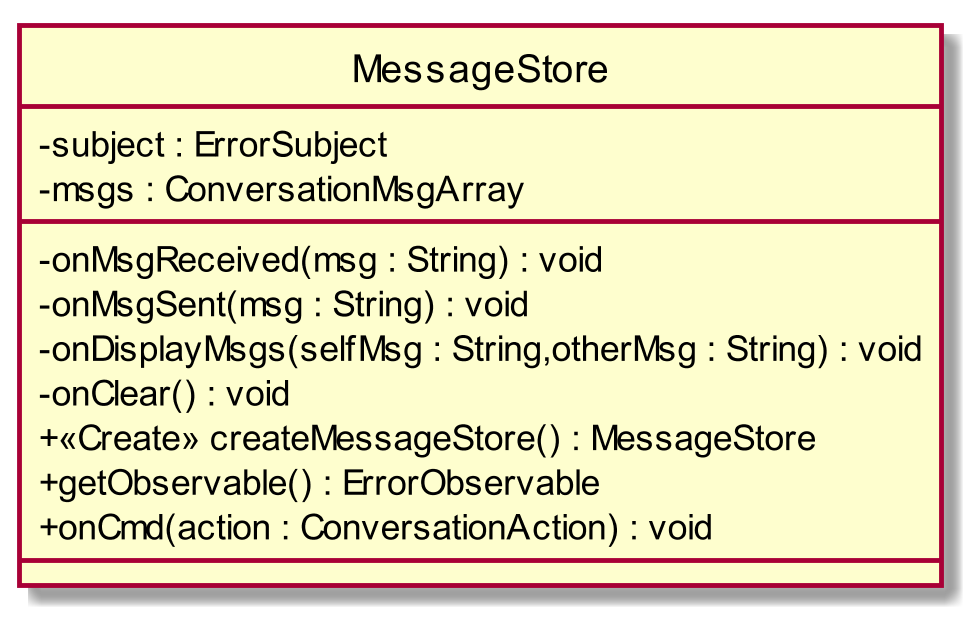

The diagram above was rendered by PlantUML. Its source (embedded in the PNG):
@startuml
scale 1000*1000
skinparam classAttributeIconSize 0
class MessageStore{
- subject : ErrorSubject
- msgs : ConversationMsgArray
__
- onMsgReceived(msg : String) : void
- onMsgSent(msg : String) : void
- onDisplayMsgs(selfMsg : String,otherMsg : String) : void
- onClear() : void
+ <<Create>> createMessageStore() : MessageStore
+ getObservable() : ErrorObservable
+ onCmd(action : ConversationAction) : void
__

}
hide circle
@enduml